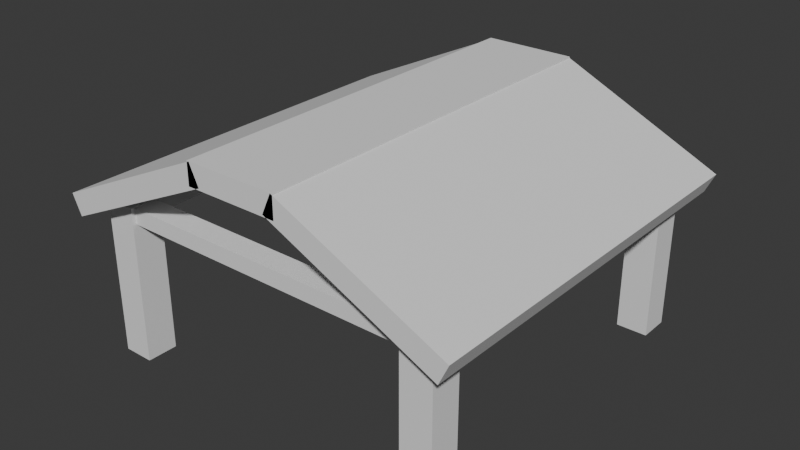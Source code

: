 # Source: house.blend  (saved by Blender 4.5.90; exported with 4.5.12 LTS)
import bpy
from mathutils import Matrix  # noqa: F401  (used for matrix-valued properties, if any)

bpy.ops.wm.read_factory_settings(use_empty=True)
scene = bpy.context.scene
scene.name = 'Scene'

# ---- collections
col_house = bpy.data.collections.new('house'); scene.collection.children.link(col_house)

# ---- world
world_world = bpy.data.worlds.new('World'); scene.world = world_world
world_world.use_nodes = True; world_world.node_tree.nodes.clear()
_N = world_world.node_tree.nodes; _L = world_world.node_tree.links
n0 = _N.new('ShaderNodeOutputWorld'); n0.name = 'World Output'; n0.location = (200, 100)
n1 = _N.new('ShaderNodeBackground'); n1.name = 'Background'; n1.location = (-200, 100)
n1.inputs[0].default_value = (0.05088, 0.05088, 0.05088, 1.0)
_L.new(n1.outputs[0], n0.inputs[0])
n0.is_active_output = True
world_world.color = (0.05088, 0.05088, 0.05088)
world_world.sun_shadow_jitter_overblur = 0.0

# ---- meshes
me_cube_001 = bpy.data.meshes.new('Cube.001')
me_cube_001.from_pydata([(-0.7057, -0.7057, -0.7057), (-0.7057, -0.7057, 0.7057), (-0.7057, 0.7057, -0.7057), (-0.7057, 0.7057, 0.7057), (0.7057, -0.7057, -0.7057), (0.7057, -0.7057, 0.7057), (0.7057, 0.7057, -0.7057), (0.7057, 0.7057, 0.7057)], [], [(0, 1, 3, 2), (2, 3, 7, 6), (6, 7, 5, 4), (4, 5, 1, 0), (2, 6, 4, 0), (7, 3, 1, 5)])
_uv = me_cube_001.uv_layers.new(name='UVMap')
_uv.uv.foreach_set('vector', [0.375, 0.0, 0.625, 0.0, 0.625, 0.25, 0.375, 0.25, 0.375, 0.25, 0.625, 0.25, 0.625, 0.5, 0.375, 0.5, 0.375, 0.5, 0.625, 0.5, 0.625, 0.75, 0.375, 0.75, 0.375, 0.75, 0.625, 0.75, 0.625, 1.0, 0.375, 1.0, 0.125, 0.5, 0.375, 0.5, 0.375, 0.75, 0.125, 0.75, 0.625, 0.5, 0.875, 0.5, 0.875, 0.75, 0.625, 0.75])
me_cube_001.materials.append(None)
me_cube_001.update()
me_cube_002 = bpy.data.meshes.new('Cube.002')
me_cube_002.from_pydata([(-0.7057, -0.7057, -0.7057), (-0.7057, -0.7057, 0.7057), (-0.7057, 0.7057, -0.7057), (-0.7057, 0.7057, 0.7057), (0.7057, -0.7057, -0.7057), (0.7057, -0.7057, 0.7057), (0.7057, 0.7057, -0.7057), (0.7057, 0.7057, 0.7057)], [], [(0, 1, 3, 2), (2, 3, 7, 6), (6, 7, 5, 4), (4, 5, 1, 0), (2, 6, 4, 0), (7, 3, 1, 5)])
_uv = me_cube_002.uv_layers.new(name='UVMap')
_uv.uv.foreach_set('vector', [0.375, 0.0, 0.625, 0.0, 0.625, 0.25, 0.375, 0.25, 0.375, 0.25, 0.625, 0.25, 0.625, 0.5, 0.375, 0.5, 0.375, 0.5, 0.625, 0.5, 0.625, 0.75, 0.375, 0.75, 0.375, 0.75, 0.625, 0.75, 0.625, 1.0, 0.375, 1.0, 0.125, 0.5, 0.375, 0.5, 0.375, 0.75, 0.125, 0.75, 0.625, 0.5, 0.875, 0.5, 0.875, 0.75, 0.625, 0.75])
me_cube_002.materials.append(None)
me_cube_002.update()
me_cube_003 = bpy.data.meshes.new('Cube.003')
me_cube_003.from_pydata([(-0.7057, -0.7057, -0.7057), (-0.7057, -0.7057, 0.7057), (-0.7057, 0.7057, -0.7057), (-0.7057, 0.7057, 0.7057), (0.7057, -0.7057, -0.7057), (0.7057, -0.7057, 0.7057), (0.7057, 0.7057, -0.7057), (0.7057, 0.7057, 0.7057)], [], [(0, 1, 3, 2), (2, 3, 7, 6), (6, 7, 5, 4), (4, 5, 1, 0), (2, 6, 4, 0), (7, 3, 1, 5)])
_uv = me_cube_003.uv_layers.new(name='UVMap')
_uv.uv.foreach_set('vector', [0.375, 0.0, 0.625, 0.0, 0.625, 0.25, 0.375, 0.25, 0.375, 0.25, 0.625, 0.25, 0.625, 0.5, 0.375, 0.5, 0.375, 0.5, 0.625, 0.5, 0.625, 0.75, 0.375, 0.75, 0.375, 0.75, 0.625, 0.75, 0.625, 1.0, 0.375, 1.0, 0.125, 0.5, 0.375, 0.5, 0.375, 0.75, 0.125, 0.75, 0.625, 0.5, 0.875, 0.5, 0.875, 0.75, 0.625, 0.75])
me_cube_003.materials.append(None)
me_cube_003.update()
me_cube_004 = bpy.data.meshes.new('Cube.004')
me_cube_004.from_pydata([(-0.7057, -0.7057, -0.7057), (-0.7057, -0.7057, 0.7057), (-0.7057, 0.7057, -0.7057), (-0.7057, 0.7057, 0.7057), (0.7057, -0.7057, -0.7057), (0.7057, -0.7057, 0.7057), (0.7057, 0.7057, -0.7057), (0.7057, 0.7057, 0.7057)], [], [(0, 1, 3, 2), (2, 3, 7, 6), (6, 7, 5, 4), (4, 5, 1, 0), (2, 6, 4, 0), (7, 3, 1, 5)])
_uv = me_cube_004.uv_layers.new(name='UVMap')
_uv.uv.foreach_set('vector', [0.375, 0.0, 0.625, 0.0, 0.625, 0.25, 0.375, 0.25, 0.375, 0.25, 0.625, 0.25, 0.625, 0.5, 0.375, 0.5, 0.375, 0.5, 0.625, 0.5, 0.625, 0.75, 0.375, 0.75, 0.375, 0.75, 0.625, 0.75, 0.625, 1.0, 0.375, 1.0, 0.125, 0.5, 0.375, 0.5, 0.375, 0.75, 0.125, 0.75, 0.625, 0.5, 0.875, 0.5, 0.875, 0.75, 0.625, 0.75])
me_cube_004.materials.append(None)
me_cube_004.update()
me_cube_005 = bpy.data.meshes.new('Cube.005')
me_cube_005.from_pydata([(-0.7057, -0.7057, -0.7057), (-0.7057, -0.7057, 0.7057), (-0.7057, 0.7057, -0.7057), (-0.7057, 0.7057, 0.7057), (0.7057, -0.7057, -0.7057), (0.7057, -0.7057, 0.7057), (0.7057, 0.7057, -0.7057), (0.7057, 0.7057, 0.7057)], [], [(0, 1, 3, 2), (2, 3, 7, 6), (6, 7, 5, 4), (4, 5, 1, 0), (2, 6, 4, 0), (7, 3, 1, 5)])
_uv = me_cube_005.uv_layers.new(name='UVMap')
_uv.uv.foreach_set('vector', [0.375, 0.0, 0.625, 0.0, 0.625, 0.25, 0.375, 0.25, 0.375, 0.25, 0.625, 0.25, 0.625, 0.5, 0.375, 0.5, 0.375, 0.5, 0.625, 0.5, 0.625, 0.75, 0.375, 0.75, 0.375, 0.75, 0.625, 0.75, 0.625, 1.0, 0.375, 1.0, 0.125, 0.5, 0.375, 0.5, 0.375, 0.75, 0.125, 0.75, 0.625, 0.5, 0.875, 0.5, 0.875, 0.75, 0.625, 0.75])
me_cube_005.materials.append(None)
me_cube_005.update()
me_cube_006 = bpy.data.meshes.new('Cube.006')
me_cube_006.from_pydata([(-0.7057, -0.7057, -0.7057), (-0.7057, -0.7057, 0.7057), (-0.7057, 0.7057, -0.7057), (-0.7057, 0.7057, 0.7057), (0.7057, -0.7057, -0.7057), (0.7057, -0.7057, 0.7057), (0.7057, 0.7057, -0.7057), (0.7057, 0.7057, 0.7057)], [], [(0, 1, 3, 2), (2, 3, 7, 6), (6, 7, 5, 4), (4, 5, 1, 0), (2, 6, 4, 0), (7, 3, 1, 5)])
_uv = me_cube_006.uv_layers.new(name='UVMap')
_uv.uv.foreach_set('vector', [0.375, 0.0, 0.625, 0.0, 0.625, 0.25, 0.375, 0.25, 0.375, 0.25, 0.625, 0.25, 0.625, 0.5, 0.375, 0.5, 0.375, 0.5, 0.625, 0.5, 0.625, 0.75, 0.375, 0.75, 0.375, 0.75, 0.625, 0.75, 0.625, 1.0, 0.375, 1.0, 0.125, 0.5, 0.375, 0.5, 0.375, 0.75, 0.125, 0.75, 0.625, 0.5, 0.875, 0.5, 0.875, 0.75, 0.625, 0.75])
me_cube_006.materials.append(None)
me_cube_006.update()
me_cube_007 = bpy.data.meshes.new('Cube.007')
me_cube_007.from_pydata([(-0.7057, -0.7057, -0.7057), (-0.7057, -0.7057, 0.7057), (-0.7057, 0.7057, -0.7057), (-0.7057, 0.7057, 0.7057), (0.7057, -0.7057, -0.7057), (0.7057, -0.7057, 0.7057), (0.7057, 0.7057, -0.7057), (0.7057, 0.7057, 0.7057)], [], [(0, 1, 3, 2), (2, 3, 7, 6), (6, 7, 5, 4), (4, 5, 1, 0), (2, 6, 4, 0), (7, 3, 1, 5)])
_uv = me_cube_007.uv_layers.new(name='UVMap')
_uv.uv.foreach_set('vector', [0.375, 0.0, 0.625, 0.0, 0.625, 0.25, 0.375, 0.25, 0.375, 0.25, 0.625, 0.25, 0.625, 0.5, 0.375, 0.5, 0.375, 0.5, 0.625, 0.5, 0.625, 0.75, 0.375, 0.75, 0.375, 0.75, 0.625, 0.75, 0.625, 1.0, 0.375, 1.0, 0.125, 0.5, 0.375, 0.5, 0.375, 0.75, 0.125, 0.75, 0.625, 0.5, 0.875, 0.5, 0.875, 0.75, 0.625, 0.75])
me_cube_007.materials.append(None)
me_cube_007.update()
me_cube_008 = bpy.data.meshes.new('Cube.008')
me_cube_008.from_pydata([(-0.7057, -0.7057, -0.7057), (-0.7057, -0.7057, 0.7057), (-0.7057, 0.7057, -0.7057), (-0.7057, 0.7057, 0.7057), (0.7057, -0.7057, -0.7057), (0.7057, -0.7057, 0.7057), (0.7057, 0.7057, -0.7057), (0.7057, 0.7057, 0.7057)], [], [(0, 1, 3, 2), (2, 3, 7, 6), (6, 7, 5, 4), (4, 5, 1, 0), (2, 6, 4, 0), (7, 3, 1, 5)])
_uv = me_cube_008.uv_layers.new(name='UVMap')
_uv.uv.foreach_set('vector', [0.375, 0.0, 0.625, 0.0, 0.625, 0.25, 0.375, 0.25, 0.375, 0.25, 0.625, 0.25, 0.625, 0.5, 0.375, 0.5, 0.375, 0.5, 0.625, 0.5, 0.625, 0.75, 0.375, 0.75, 0.375, 0.75, 0.625, 0.75, 0.625, 1.0, 0.375, 1.0, 0.125, 0.5, 0.375, 0.5, 0.375, 0.75, 0.125, 0.75, 0.625, 0.5, 0.875, 0.5, 0.875, 0.75, 0.625, 0.75])
me_cube_008.materials.append(None)
me_cube_008.update()
me_cube_011 = bpy.data.meshes.new('Cube.011')
me_cube_011.from_pydata([(-1.0, -1.0, -1.0), (-1.0, -1.0, 1.0), (-1.0, 1.0, -1.0), (-1.0, 1.0, 1.0), (1.0, -1.0, -1.0), (1.0, -1.0, 1.0), (1.0, 1.0, -1.0), (1.0, 1.0, 1.0)], [], [(0, 1, 3, 2), (2, 3, 7, 6), (6, 7, 5, 4), (4, 5, 1, 0), (2, 6, 4, 0), (7, 3, 1, 5)])
_uv = me_cube_011.uv_layers.new(name='UVMap')
_uv.uv.foreach_set('vector', [0.375, 0.0, 0.625, 0.0, 0.625, 0.25, 0.375, 0.25, 0.375, 0.25, 0.625, 0.25, 0.625, 0.5, 0.375, 0.5, 0.375, 0.5, 0.625, 0.5, 0.625, 0.75, 0.375, 0.75, 0.375, 0.75, 0.625, 0.75, 0.625, 1.0, 0.375, 1.0, 0.125, 0.5, 0.375, 0.5, 0.375, 0.75, 0.125, 0.75, 0.625, 0.5, 0.875, 0.5, 0.875, 0.75, 0.625, 0.75])
me_cube_011.materials.append(None)
me_cube_011.update()
me_cube_012 = bpy.data.meshes.new('Cube.012')
me_cube_012.from_pydata([(-1.0, -1.0, -1.0), (-1.0, -1.0, 1.0), (-1.0, 1.0, -1.0), (-1.0, 1.0, 1.0), (1.0, -1.0, -1.0), (1.0, -1.0, 1.0), (1.0, 1.0, -1.0), (1.0, 1.0, 1.0)], [], [(0, 1, 3, 2), (2, 3, 7, 6), (6, 7, 5, 4), (4, 5, 1, 0), (2, 6, 4, 0), (7, 3, 1, 5)])
_uv = me_cube_012.uv_layers.new(name='UVMap')
_uv.uv.foreach_set('vector', [0.375, 0.0, 0.625, 0.0, 0.625, 0.25, 0.375, 0.25, 0.375, 0.25, 0.625, 0.25, 0.625, 0.5, 0.375, 0.5, 0.375, 0.5, 0.625, 0.5, 0.625, 0.75, 0.375, 0.75, 0.375, 0.75, 0.625, 0.75, 0.625, 1.0, 0.375, 1.0, 0.125, 0.5, 0.375, 0.5, 0.375, 0.75, 0.125, 0.75, 0.625, 0.5, 0.875, 0.5, 0.875, 0.75, 0.625, 0.75])
me_cube_012.materials.append(None)
me_cube_012.update()
me_cube_013 = bpy.data.meshes.new('Cube.013')
me_cube_013.from_pydata([(-1.0, -1.0, -1.0), (-1.0, -1.0, 1.0), (-1.0, 1.0, -1.0), (-1.0, 1.0, 1.0), (1.0, -1.0, -1.0), (1.0, -1.0, 1.0), (1.0, 1.0, -1.0), (1.0, 1.0, 1.0)], [], [(0, 1, 3, 2), (2, 3, 7, 6), (6, 7, 5, 4), (4, 5, 1, 0), (2, 6, 4, 0), (7, 3, 1, 5)])
_uv = me_cube_013.uv_layers.new(name='UVMap')
_uv.uv.foreach_set('vector', [0.375, 0.0, 0.625, 0.0, 0.625, 0.25, 0.375, 0.25, 0.375, 0.25, 0.625, 0.25, 0.625, 0.5, 0.375, 0.5, 0.375, 0.5, 0.625, 0.5, 0.625, 0.75, 0.375, 0.75, 0.375, 0.75, 0.625, 0.75, 0.625, 1.0, 0.375, 1.0, 0.125, 0.5, 0.375, 0.5, 0.375, 0.75, 0.125, 0.75, 0.625, 0.5, 0.875, 0.5, 0.875, 0.75, 0.625, 0.75])
me_cube_013.materials.append(None)
me_cube_013.update()

# ---- objects
ob_support_001 = bpy.data.objects.new('Support.001', me_cube_001)
ob_support_002 = bpy.data.objects.new('Support.002', me_cube_002)
ob_support_005 = bpy.data.objects.new('Support.005', me_cube_003)
ob_support_004 = bpy.data.objects.new('Support.004', me_cube_004)
ob_support_003 = bpy.data.objects.new('Support.003', me_cube_005)
ob_support_006 = bpy.data.objects.new('Support.006', me_cube_006)
ob_support_007 = bpy.data.objects.new('Support.007', me_cube_007)
ob_support_008 = bpy.data.objects.new('Support.008', me_cube_008)
ob_roof_001 = bpy.data.objects.new('Roof.001', me_cube_011)
ob_roof_002 = bpy.data.objects.new('Roof.002', me_cube_012)
ob_roof_003 = bpy.data.objects.new('Roof.003', me_cube_013)

# ---- transforms, parenting, visibility, modifiers, constraints
ob_support_001.location = (-7.5, 7.5, 3.0)
ob_support_001.scale = (1.0, 1.0, 5.0)
ob_support_002.location = (7.5, 7.5, 3.0)
ob_support_002.scale = (1.0, 1.0, 5.0)
ob_support_005.location = (0.0, 7.5, 6.15)
ob_support_005.scale = (10.0, 0.75, 0.5)
ob_support_004.location = (7.5, -7.5, 3.0)
ob_support_004.scale = (1.0, 1.0, 5.0)
ob_support_003.location = (-7.5, -7.5, 3.0)
ob_support_003.scale = (1.0, 1.0, 5.0)
ob_support_006.location = (-7.5, 0.0, 6.15)
ob_support_006.scale = (0.75, 10.0, 0.5)
ob_support_007.location = (0.0, -7.5, 6.15)
ob_support_007.scale = (10.0, 0.75, 0.5)
ob_support_008.location = (7.5, 0.0, 6.15)
ob_support_008.scale = (0.75, 10.0, 0.5)
ob_roof_001.location = (5.5, 0.0, 8.0)
ob_roof_001.rotation_euler = (0.0, 0.4363, 0.0)
ob_roof_001.scale = (4.1, 9.0, 0.5)
ob_roof_002.location = (-5.5, 0.0, 8.0)
ob_roof_002.rotation_euler = (0.0, -0.4363, 0.0)
ob_roof_002.scale = (4.1, 9.0, 0.5)
ob_roof_003.location = (0.0, 0.0, 9.7)
ob_roof_003.scale = (2.1, 9.0, 0.5)

# ---- collection membership
col_house.objects.link(ob_support_001)
col_house.objects.link(ob_support_002)
col_house.objects.link(ob_support_005)
col_house.objects.link(ob_support_004)
col_house.objects.link(ob_support_003)
col_house.objects.link(ob_support_006)
col_house.objects.link(ob_support_007)
col_house.objects.link(ob_support_008)
col_house.objects.link(ob_roof_001)
col_house.objects.link(ob_roof_002)
col_house.objects.link(ob_roof_003)

# ---- scene / render settings (as saved in the file)
scene.frame_start = 1; scene.frame_end = 250; scene.frame_set(1)
scene.render.engine = 'BLENDER_EEVEE_NEXT'
bpy.context.view_layer.update()

# ---- added for rendering (the .blend has no active camera and no usable light): camera, sun
cam_auto = bpy.data.cameras.new('AutoCamera')
cam_auto.lens = 50.0
cam_auto.sensor_width = 36.0
cam_auto.clip_end = 1000.0
ob_auto_camera = bpy.data.objects.new('AutoCamera', cam_auto)
scene.collection.objects.link(ob_auto_camera)
ob_auto_camera.location = (26.0806, -31.2968, 25.7002)
ob_auto_camera.rotation_euler = (1.09748, -7.21219e-08, 0.694738)
scene.camera = ob_auto_camera
light_auto_sun = bpy.data.lights.new('AutoSun', 'SUN')
light_auto_sun.energy = 3.0
light_auto_sun.angle = 0.0523599
ob_auto_sun = bpy.data.objects.new('AutoSun', light_auto_sun)
scene.collection.objects.link(ob_auto_sun)
ob_auto_sun.rotation_euler = (0.872665, 0.174533, 0.523599)
bpy.context.view_layer.update()
